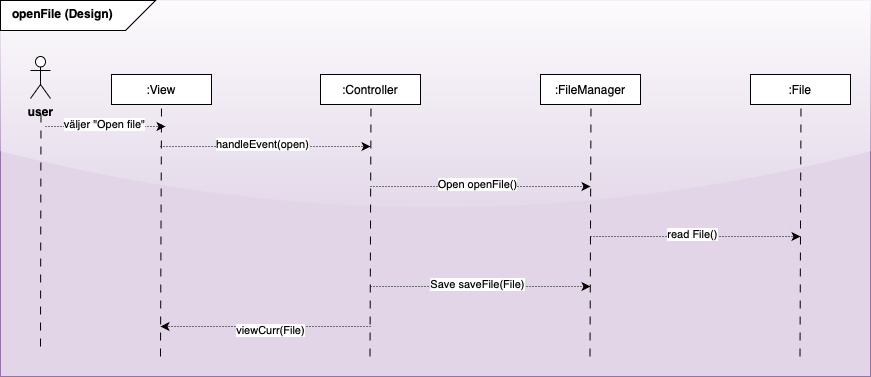

The diagram above was exported from draw.io. Its source (the exported page's mxGraphModel, read from the mxfile embedded in the PNG):
<mxGraphModel dx="1020" dy="2204" grid="1" gridSize="10" guides="1" tooltips="1" connect="1" arrows="1" fold="1" page="1" pageScale="1" pageWidth="1200" pageHeight="1600" background="none" math="0" shadow="0">
  <root>
    <mxCell id="0" />
    <mxCell id="1" parent="0" />
    <mxCell id="2" value="" style="rounded=0;whiteSpace=wrap;html=1;fillColor=#e1d5e7;strokeColor=#9673a6;glass=1;" vertex="1" parent="1">
      <mxGeometry x="30" y="-1156" width="870" height="376" as="geometry" />
    </mxCell>
    <mxCell id="3" value="" style="shape=card;whiteSpace=wrap;html=1;direction=south;flipV=1;flipH=0;" vertex="1" parent="1">
      <mxGeometry x="30" y="-1156" width="155" height="30" as="geometry" />
    </mxCell>
    <mxCell id="4" value="openFile (Design)" style="text;whiteSpace=wrap;html=1;fontStyle=1" vertex="1" parent="1">
      <mxGeometry x="40" y="-1156" width="155" height="38" as="geometry" />
    </mxCell>
    <mxCell id="5" value=":View" style="rounded=0;whiteSpace=wrap;html=1;" vertex="1" parent="1">
      <mxGeometry x="141" y="-1082" width="100" height="30" as="geometry" />
    </mxCell>
    <mxCell id="6" value="" style="endArrow=none;html=1;rounded=0;entryX=0.5;entryY=1;entryDx=0;entryDy=0;dashed=1;dashPattern=8 8;" edge="1" target="5" parent="1">
      <mxGeometry width="50" height="50" relative="1" as="geometry">
        <mxPoint x="190" y="-800" as="sourcePoint" />
        <mxPoint x="428" y="-955" as="targetPoint" />
      </mxGeometry>
    </mxCell>
    <mxCell id="7" value="" style="endArrow=classic;html=1;rounded=0;dashed=1;dashPattern=1 2;" edge="1" parent="1">
      <mxGeometry width="50" height="50" relative="1" as="geometry">
        <mxPoint x="190" y="-1010" as="sourcePoint" />
        <mxPoint x="400" y="-1010" as="targetPoint" />
      </mxGeometry>
    </mxCell>
    <mxCell id="8" value="handleEvent(open)" style="edgeLabel;html=1;align=center;verticalAlign=middle;resizable=0;points=[];" vertex="1" connectable="0" parent="7">
      <mxGeometry x="-0.038" y="3" relative="1" as="geometry">
        <mxPoint as="offset" />
      </mxGeometry>
    </mxCell>
    <mxCell id="9" value=":Controller" style="rounded=0;whiteSpace=wrap;html=1;" vertex="1" parent="1">
      <mxGeometry x="350" y="-1082" width="100" height="30" as="geometry" />
    </mxCell>
    <mxCell id="10" value="" style="endArrow=none;html=1;rounded=0;entryX=0.5;entryY=1;entryDx=0;entryDy=0;dashed=1;dashPattern=8 8;" edge="1" parent="1">
      <mxGeometry width="50" height="50" relative="1" as="geometry">
        <mxPoint x="399.5" y="-800" as="sourcePoint" />
        <mxPoint x="400.5" y="-1052" as="targetPoint" />
      </mxGeometry>
    </mxCell>
    <mxCell id="11" value=":FileManager" style="rounded=0;whiteSpace=wrap;html=1;" vertex="1" parent="1">
      <mxGeometry x="570" y="-1082" width="100" height="30" as="geometry" />
    </mxCell>
    <mxCell id="12" value=":File" style="rounded=0;whiteSpace=wrap;html=1;" vertex="1" parent="1">
      <mxGeometry x="780" y="-1082" width="100" height="30" as="geometry" />
    </mxCell>
    <mxCell id="13" value="" style="endArrow=none;html=1;rounded=0;entryX=0.5;entryY=1;entryDx=0;entryDy=0;dashed=1;dashPattern=8 8;" edge="1" parent="1">
      <mxGeometry width="50" height="50" relative="1" as="geometry">
        <mxPoint x="619.5" y="-800" as="sourcePoint" />
        <mxPoint x="620.5" y="-1052" as="targetPoint" />
      </mxGeometry>
    </mxCell>
    <mxCell id="14" value="" style="endArrow=none;html=1;rounded=0;entryX=0.5;entryY=1;entryDx=0;entryDy=0;dashed=1;dashPattern=8 8;" edge="1" parent="1">
      <mxGeometry width="50" height="50" relative="1" as="geometry">
        <mxPoint x="829.5" y="-800" as="sourcePoint" />
        <mxPoint x="830.5" y="-1052" as="targetPoint" />
      </mxGeometry>
    </mxCell>
    <mxCell id="15" value="&lt;b&gt;user&lt;/b&gt;" style="shape=umlActor;verticalLabelPosition=bottom;verticalAlign=top;html=1;outlineConnect=0;" vertex="1" parent="1">
      <mxGeometry x="60" y="-1100" width="20" height="42" as="geometry" />
    </mxCell>
    <mxCell id="16" value="" style="endArrow=none;html=1;rounded=0;entryX=0.5;entryY=1;entryDx=0;entryDy=0;dashed=1;dashPattern=8 8;" edge="1" parent="1">
      <mxGeometry width="50" height="50" relative="1" as="geometry">
        <mxPoint x="70" y="-810" as="sourcePoint" />
        <mxPoint x="70.5" y="-1048" as="targetPoint" />
      </mxGeometry>
    </mxCell>
    <mxCell id="17" value="" style="endArrow=classic;html=1;rounded=0;dashed=1;dashPattern=1 2;" edge="1" parent="1">
      <mxGeometry width="50" height="50" relative="1" as="geometry">
        <mxPoint x="75" y="-1030" as="sourcePoint" />
        <mxPoint x="195" y="-1030" as="targetPoint" />
      </mxGeometry>
    </mxCell>
    <mxCell id="18" value="väljer &quot;Open file&quot;" style="edgeLabel;html=1;align=center;verticalAlign=middle;resizable=0;points=[];" vertex="1" connectable="0" parent="17">
      <mxGeometry x="-0.038" y="3" relative="1" as="geometry">
        <mxPoint as="offset" />
      </mxGeometry>
    </mxCell>
    <mxCell id="19" value="" style="endArrow=classic;html=1;rounded=0;dashed=1;dashPattern=1 2;" edge="1" parent="1">
      <mxGeometry width="50" height="50" relative="1" as="geometry">
        <mxPoint x="620" y="-920" as="sourcePoint" />
        <mxPoint x="830" y="-920" as="targetPoint" />
      </mxGeometry>
    </mxCell>
    <mxCell id="20" value="read File()" style="edgeLabel;html=1;align=center;verticalAlign=middle;resizable=0;points=[];" vertex="1" connectable="0" parent="19">
      <mxGeometry x="-0.038" y="3" relative="1" as="geometry">
        <mxPoint as="offset" />
      </mxGeometry>
    </mxCell>
    <mxCell id="21" value="" style="endArrow=classic;html=1;rounded=0;dashed=1;dashPattern=1 2;" edge="1" parent="1">
      <mxGeometry width="50" height="50" relative="1" as="geometry">
        <mxPoint x="400" y="-970" as="sourcePoint" />
        <mxPoint x="620" y="-970" as="targetPoint" />
      </mxGeometry>
    </mxCell>
    <mxCell id="22" value="Open openFile()" style="edgeLabel;html=1;align=center;verticalAlign=middle;resizable=0;points=[];" vertex="1" connectable="0" parent="21">
      <mxGeometry x="-0.038" y="3" relative="1" as="geometry">
        <mxPoint as="offset" />
      </mxGeometry>
    </mxCell>
    <mxCell id="23" value="" style="endArrow=classic;html=1;rounded=0;dashed=1;dashPattern=1 2;" edge="1" parent="1">
      <mxGeometry width="50" height="50" relative="1" as="geometry">
        <mxPoint x="400" y="-830" as="sourcePoint" />
        <mxPoint x="190" y="-830" as="targetPoint" />
      </mxGeometry>
    </mxCell>
    <mxCell id="24" value="viewCurr(File)" style="edgeLabel;html=1;align=center;verticalAlign=middle;resizable=0;points=[];" vertex="1" connectable="0" parent="23">
      <mxGeometry x="-0.038" y="3" relative="1" as="geometry">
        <mxPoint as="offset" />
      </mxGeometry>
    </mxCell>
    <mxCell id="25" value="" style="endArrow=classic;html=1;rounded=0;dashed=1;dashPattern=1 2;" edge="1" parent="1">
      <mxGeometry width="50" height="50" relative="1" as="geometry">
        <mxPoint x="400" y="-870" as="sourcePoint" />
        <mxPoint x="620" y="-870" as="targetPoint" />
      </mxGeometry>
    </mxCell>
    <mxCell id="26" value="Save saveFile(File)" style="edgeLabel;html=1;align=center;verticalAlign=middle;resizable=0;points=[];" vertex="1" connectable="0" parent="25">
      <mxGeometry x="-0.038" y="3" relative="1" as="geometry">
        <mxPoint as="offset" />
      </mxGeometry>
    </mxCell>
  </root>
</mxGraphModel>